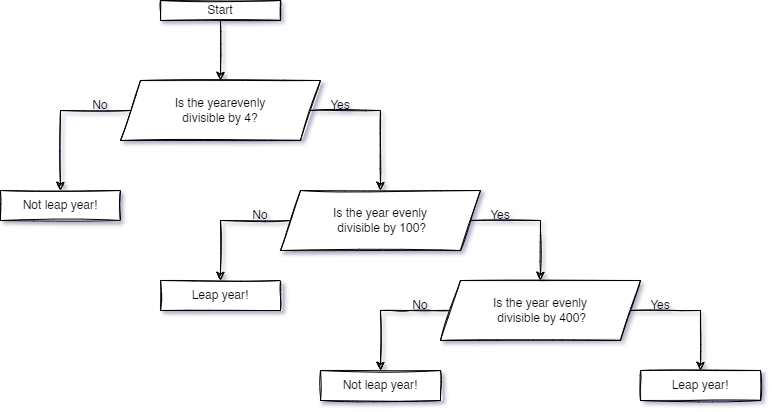

The diagram above was exported from draw.io. Its source (the exported page's mxGraphModel, read from the mxfile embedded in the PNG):
<mxGraphModel dx="1102" dy="875" grid="0" gridSize="10" guides="1" tooltips="1" connect="1" arrows="1" fold="1" page="1" pageScale="1" pageWidth="1000" pageHeight="700" math="0" shadow="1">
  <root>
    <mxCell id="0" />
    <mxCell id="1" parent="0" />
    <mxCell id="ExEATRcIk_2A0RsFWRHE-1" value="Start" style="rounded=0;whiteSpace=wrap;html=1;sketch=1;" vertex="1" parent="1">
      <mxGeometry x="280" y="150" width="120" height="20" as="geometry" />
    </mxCell>
    <mxCell id="ExEATRcIk_2A0RsFWRHE-3" value="" style="endArrow=classic;html=1;rounded=0;exitX=0.5;exitY=1;exitDx=0;exitDy=0;entryX=0.5;entryY=0;entryDx=0;entryDy=0;sketch=1;" edge="1" parent="1" source="ExEATRcIk_2A0RsFWRHE-1" target="ExEATRcIk_2A0RsFWRHE-5">
      <mxGeometry width="50" height="50" relative="1" as="geometry">
        <mxPoint x="520" y="540" as="sourcePoint" />
        <mxPoint x="300" y="230" as="targetPoint" />
      </mxGeometry>
    </mxCell>
    <mxCell id="ExEATRcIk_2A0RsFWRHE-5" value="Is the yearevenly&lt;br&gt;divisible by 4?" style="shape=parallelogram;perimeter=parallelogramPerimeter;whiteSpace=wrap;html=1;fixedSize=1;rounded=0;sketch=1;" vertex="1" parent="1">
      <mxGeometry x="240" y="230" width="200" height="60" as="geometry" />
    </mxCell>
    <mxCell id="ExEATRcIk_2A0RsFWRHE-6" value="" style="endArrow=classic;html=1;rounded=0;exitX=0;exitY=0.5;exitDx=0;exitDy=0;entryX=0.5;entryY=0;entryDx=0;entryDy=0;sketch=1;" edge="1" parent="1" source="ExEATRcIk_2A0RsFWRHE-5" target="ExEATRcIk_2A0RsFWRHE-7">
      <mxGeometry width="50" height="50" relative="1" as="geometry">
        <mxPoint x="180" y="350" as="sourcePoint" />
        <mxPoint x="200" y="340" as="targetPoint" />
        <Array as="points">
          <mxPoint x="180" y="260" />
        </Array>
      </mxGeometry>
    </mxCell>
    <mxCell id="ExEATRcIk_2A0RsFWRHE-7" value="Not leap year!" style="rounded=0;whiteSpace=wrap;html=1;sketch=1;" vertex="1" parent="1">
      <mxGeometry x="120" y="340" width="120" height="30" as="geometry" />
    </mxCell>
    <mxCell id="ExEATRcIk_2A0RsFWRHE-8" value="" style="endArrow=classic;html=1;rounded=0;exitX=1;exitY=0.5;exitDx=0;exitDy=0;sketch=1;" edge="1" parent="1" source="ExEATRcIk_2A0RsFWRHE-5">
      <mxGeometry width="50" height="50" relative="1" as="geometry">
        <mxPoint x="260" y="270" as="sourcePoint" />
        <mxPoint x="500" y="340" as="targetPoint" />
        <Array as="points">
          <mxPoint x="500" y="260" />
        </Array>
      </mxGeometry>
    </mxCell>
    <mxCell id="ExEATRcIk_2A0RsFWRHE-9" value="Is the year evenly&lt;br&gt;&amp;nbsp;divisible by 100?" style="shape=parallelogram;perimeter=parallelogramPerimeter;whiteSpace=wrap;html=1;fixedSize=1;rounded=0;sketch=1;" vertex="1" parent="1">
      <mxGeometry x="400" y="340" width="200" height="60" as="geometry" />
    </mxCell>
    <mxCell id="ExEATRcIk_2A0RsFWRHE-10" value="Leap year!" style="rounded=0;whiteSpace=wrap;html=1;sketch=1;" vertex="1" parent="1">
      <mxGeometry x="280" y="430" width="120" height="30" as="geometry" />
    </mxCell>
    <mxCell id="ExEATRcIk_2A0RsFWRHE-11" value="" style="endArrow=classic;html=1;rounded=0;exitX=0;exitY=0.5;exitDx=0;exitDy=0;sketch=1;" edge="1" parent="1" source="ExEATRcIk_2A0RsFWRHE-9">
      <mxGeometry width="50" height="50" relative="1" as="geometry">
        <mxPoint x="270" y="350" as="sourcePoint" />
        <mxPoint x="340" y="430" as="targetPoint" />
        <Array as="points">
          <mxPoint x="340" y="370" />
        </Array>
      </mxGeometry>
    </mxCell>
    <mxCell id="ExEATRcIk_2A0RsFWRHE-13" value="No" style="text;html=1;strokeColor=none;fillColor=none;align=center;verticalAlign=middle;whiteSpace=wrap;rounded=0;sketch=1;" vertex="1" parent="1">
      <mxGeometry x="190" y="240" width="60" height="30" as="geometry" />
    </mxCell>
    <mxCell id="ExEATRcIk_2A0RsFWRHE-15" value="Yes" style="text;html=1;strokeColor=none;fillColor=none;align=center;verticalAlign=middle;whiteSpace=wrap;rounded=0;sketch=1;" vertex="1" parent="1">
      <mxGeometry x="430" y="240" width="60" height="30" as="geometry" />
    </mxCell>
    <mxCell id="ExEATRcIk_2A0RsFWRHE-17" value="No" style="text;html=1;strokeColor=none;fillColor=none;align=center;verticalAlign=middle;whiteSpace=wrap;rounded=0;sketch=1;" vertex="1" parent="1">
      <mxGeometry x="350" y="350" width="60" height="30" as="geometry" />
    </mxCell>
    <mxCell id="ExEATRcIk_2A0RsFWRHE-18" value="" style="endArrow=classic;html=1;rounded=0;sketch=1;" edge="1" parent="1">
      <mxGeometry width="50" height="50" relative="1" as="geometry">
        <mxPoint x="590" y="370" as="sourcePoint" />
        <mxPoint x="660" y="430" as="targetPoint" />
        <Array as="points">
          <mxPoint x="660" y="370" />
        </Array>
      </mxGeometry>
    </mxCell>
    <mxCell id="ExEATRcIk_2A0RsFWRHE-20" value="Is the year evenly&lt;br&gt;&amp;nbsp;divisible by 400?" style="shape=parallelogram;perimeter=parallelogramPerimeter;whiteSpace=wrap;html=1;fixedSize=1;rounded=0;sketch=1;" vertex="1" parent="1">
      <mxGeometry x="560" y="430" width="200" height="60" as="geometry" />
    </mxCell>
    <mxCell id="ExEATRcIk_2A0RsFWRHE-21" value="" style="endArrow=classic;html=1;rounded=0;exitX=0;exitY=0.5;exitDx=0;exitDy=0;sketch=1;" edge="1" parent="1">
      <mxGeometry width="50" height="50" relative="1" as="geometry">
        <mxPoint x="570" y="460" as="sourcePoint" />
        <mxPoint x="500" y="520" as="targetPoint" />
        <Array as="points">
          <mxPoint x="530" y="460" />
          <mxPoint x="500" y="460" />
        </Array>
      </mxGeometry>
    </mxCell>
    <mxCell id="ExEATRcIk_2A0RsFWRHE-22" value="Not leap year!" style="rounded=0;whiteSpace=wrap;html=1;sketch=1;" vertex="1" parent="1">
      <mxGeometry x="440" y="520" width="120" height="30" as="geometry" />
    </mxCell>
    <mxCell id="ExEATRcIk_2A0RsFWRHE-23" value="Leap year!" style="rounded=0;whiteSpace=wrap;html=1;sketch=1;" vertex="1" parent="1">
      <mxGeometry x="760" y="520" width="120" height="30" as="geometry" />
    </mxCell>
    <mxCell id="ExEATRcIk_2A0RsFWRHE-24" value="" style="endArrow=classic;html=1;rounded=0;sketch=1;" edge="1" parent="1">
      <mxGeometry width="50" height="50" relative="1" as="geometry">
        <mxPoint x="750" y="460" as="sourcePoint" />
        <mxPoint x="820" y="520" as="targetPoint" />
        <Array as="points">
          <mxPoint x="820" y="460" />
        </Array>
      </mxGeometry>
    </mxCell>
    <mxCell id="ExEATRcIk_2A0RsFWRHE-27" value="No" style="text;html=1;strokeColor=none;fillColor=none;align=center;verticalAlign=middle;whiteSpace=wrap;rounded=0;sketch=1;" vertex="1" parent="1">
      <mxGeometry x="510" y="440" width="60" height="30" as="geometry" />
    </mxCell>
    <mxCell id="ExEATRcIk_2A0RsFWRHE-28" value="Yes" style="text;html=1;strokeColor=none;fillColor=none;align=center;verticalAlign=middle;whiteSpace=wrap;rounded=0;sketch=1;" vertex="1" parent="1">
      <mxGeometry x="590" y="350" width="60" height="30" as="geometry" />
    </mxCell>
    <mxCell id="ExEATRcIk_2A0RsFWRHE-29" value="Yes" style="text;html=1;strokeColor=none;fillColor=none;align=center;verticalAlign=middle;whiteSpace=wrap;rounded=0;sketch=1;" vertex="1" parent="1">
      <mxGeometry x="750" y="440" width="60" height="30" as="geometry" />
    </mxCell>
  </root>
</mxGraphModel>